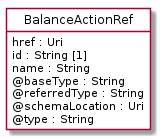

The diagram above was rendered by PlantUML. Its source (embedded in the PNG):
@startuml
hide circle
hide methods
hide stereotype
show <<Enumeration>> stereotype
skinparam class {
   BackgroundColor<<Enumeration>> #E6F5F7
   BackgroundColor<<Ref>> #FFFFE0
   BackgroundColor<<Pivot>> #FFFFFFF
   BackgroundColor<<SimpleType>> #E2F0DA
   BackgroundColor #FCF2E3
}

class BalanceActionRef <<Pivot>> {
    href : Uri
    id : String [1]
    name : String
    @baseType : String
    @referredType : String
    @schemaLocation : Uri
    @type : String
}


@enduml